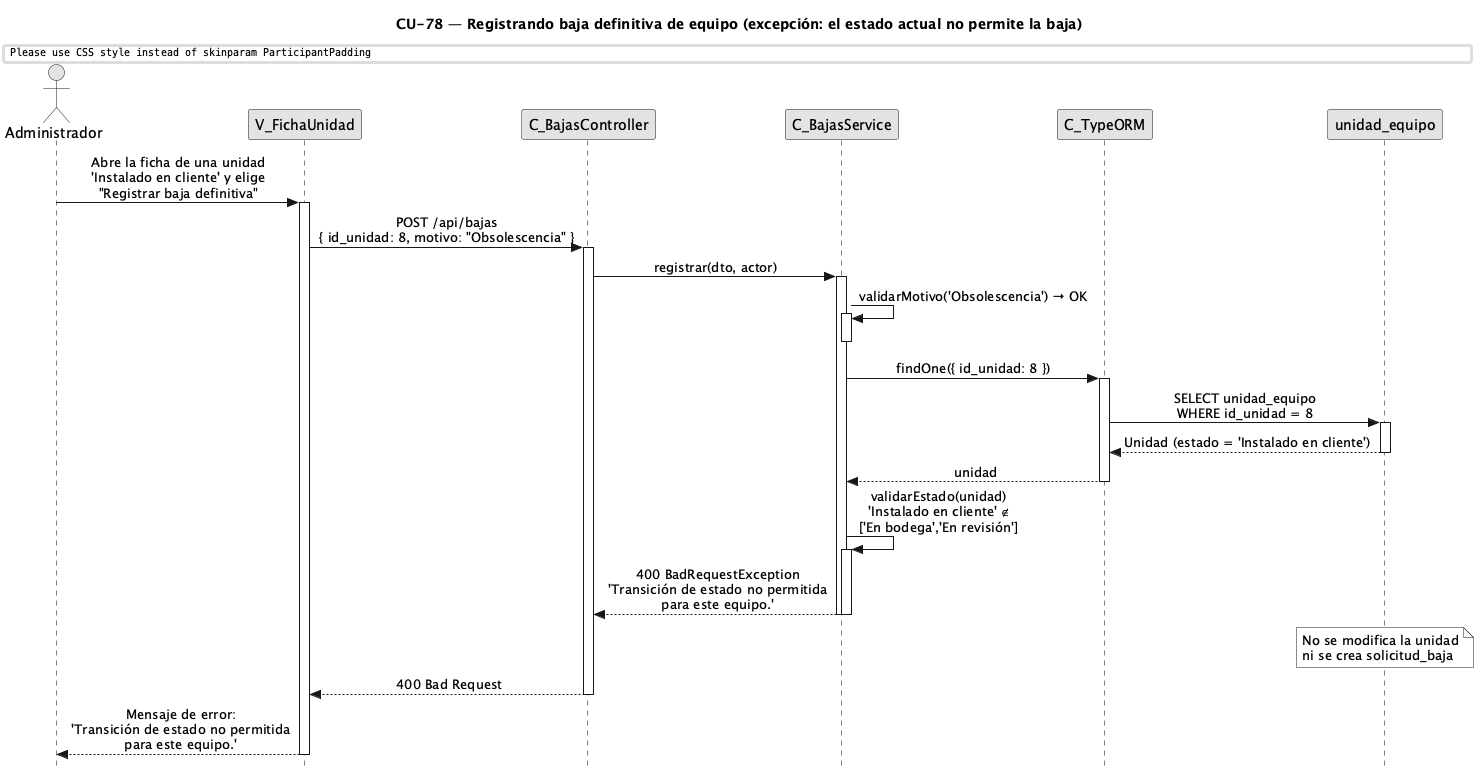

The diagram above was rendered by PlantUML. Its source (embedded in the PNG):
@startuml CU78-exc-transicion-no-permitida
title CU-78 — Registrando baja definitiva de equipo (excepción: el estado actual no permite la baja)

skinparam style strictuml
skinparam monochrome true
skinparam shadowing false
skinparam sequenceMessageAlign center
skinparam ParticipantPadding 35
skinparam ActorPadding 15
skinparam sequence {
  MessageAlign center
  LifeLineBorderColor black
}
hide footbox

actor "Administrador" as user
participant "V_FichaUnidad" as view
participant "C_BajasController" as ctrl
participant "C_BajasService" as svc
participant "C_TypeORM" as orm
participant "unidad_equipo" as uent

user -> view : Abre la ficha de una unidad\n'Instalado en cliente' y elige\n"Registrar baja definitiva"
activate view

view -> ctrl : POST /api/bajas\n{ id_unidad: 8, motivo: "Obsolescencia" }
activate ctrl

ctrl -> svc : registrar(dto, actor)
activate svc

svc -> svc : validarMotivo('Obsolescencia') → OK
activate svc
deactivate svc

svc -> orm : findOne({ id_unidad: 8 })
activate orm
orm -> uent : SELECT unidad_equipo\nWHERE id_unidad = 8
activate uent
uent --> orm : Unidad (estado = 'Instalado en cliente')
deactivate uent
orm --> svc : unidad
deactivate orm

svc -> svc : validarEstado(unidad)\n'Instalado en cliente' ∉\n['En bodega','En revisión']
activate svc
svc --> ctrl : 400 BadRequestException\n'Transición de estado no permitida\npara este equipo.'
deactivate svc
deactivate svc

note over uent : No se modifica la unidad\nni se crea solicitud_baja

ctrl --> view : 400 Bad Request
deactivate ctrl

view --> user : Mensaje de error:\n'Transición de estado no permitida\npara este equipo.'
deactivate view

@enduml